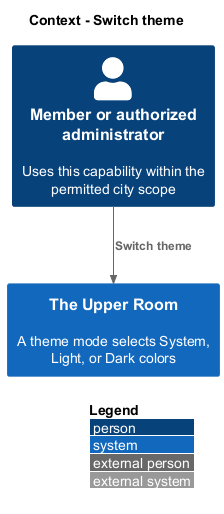

The diagram above was rendered by PlantUML. Its source (embedded in the PNG):
@startuml
!include <C4/C4_Context>
LAYOUT_WITH_LEGEND()
title Context - Switch theme
Person(member, "Member or authorized administrator", "Uses this capability within the permitted city scope")
System(room, "The Upper Room", "A theme mode selects System, Light, or Dark colors")
Rel(member, room, "Switch theme")
@enduml